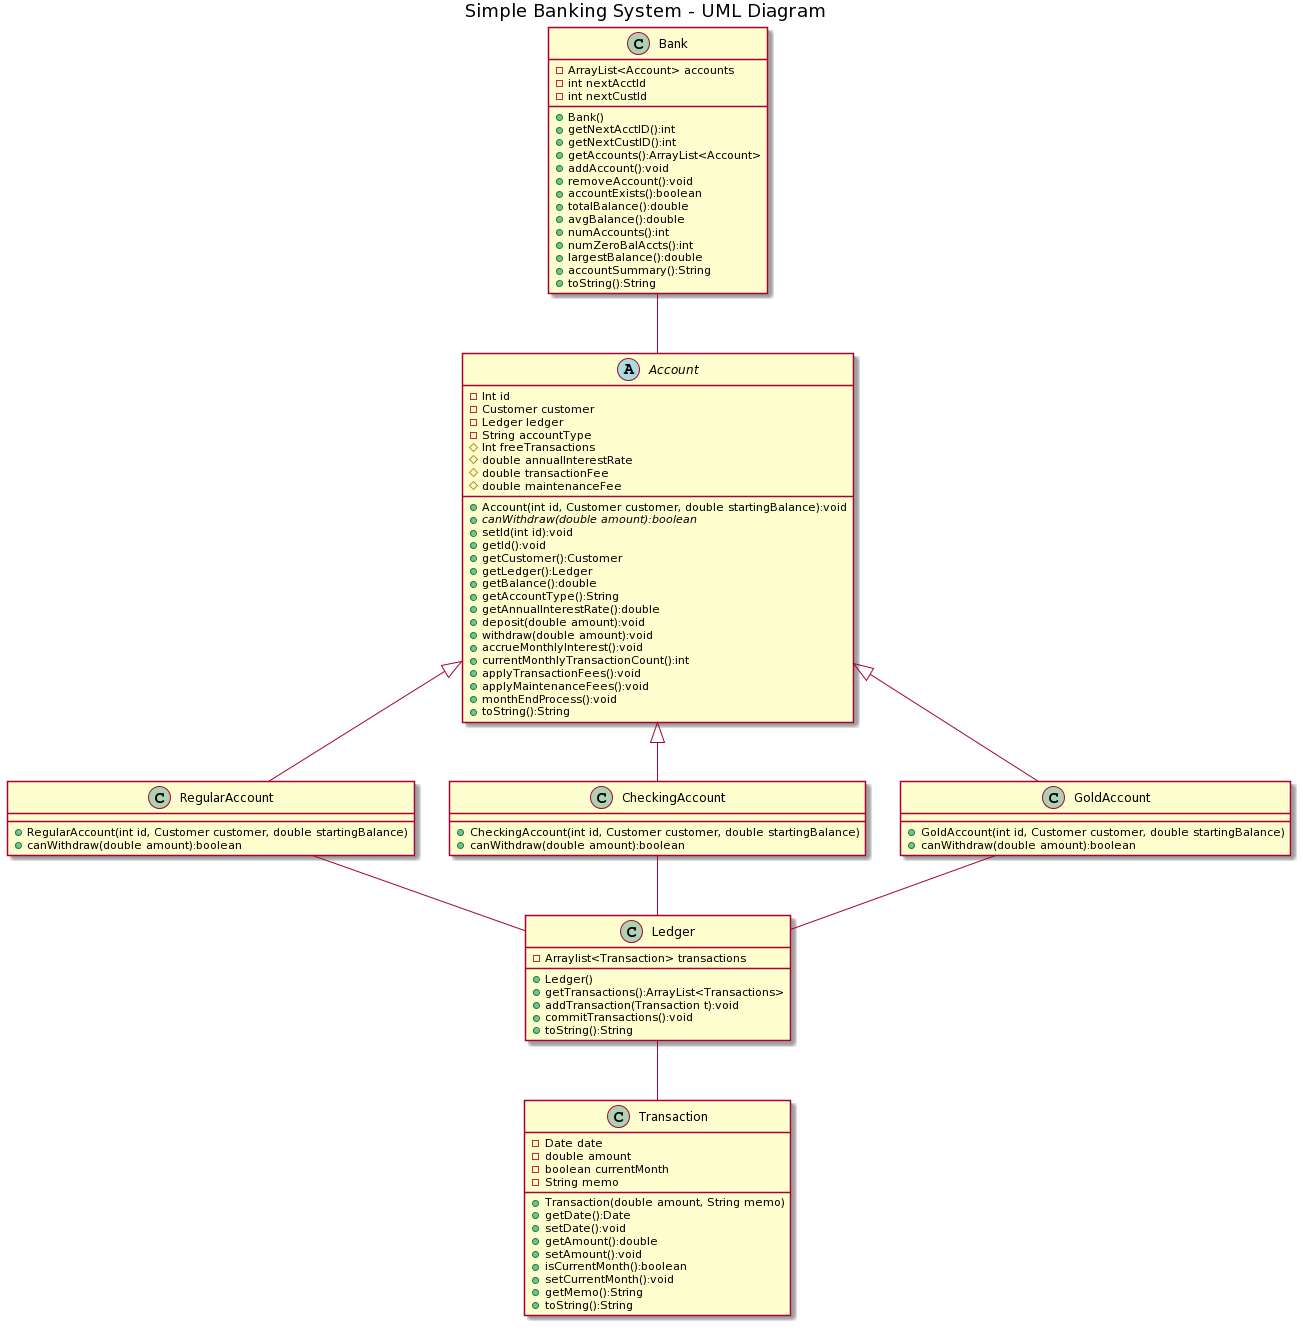

The diagram above was rendered by PlantUML. Its source (embedded in the PNG):
@startuml
title Simple Banking System - UML Diagram
 
abstract class Account {
  -Int id
  -Customer customer
  -Ledger ledger
  -String accountType
  #Int freeTransactions
  #double annualInterestRate
  #double transactionFee
  #double maintenanceFee
  +Account(int id, Customer customer, double startingBalance):void
  +{abstract} canWithdraw(double amount):boolean
  +setId(int id):void
  +getId():void
  +getCustomer():Customer
  +getLedger():Ledger
  +getBalance():double
  +getAccountType():String
  +getAnnualInterestRate():double
  +deposit(double amount):void
  +withdraw(double amount):void
  +accrueMonthlyInterest():void
  +currentMonthlyTransactionCount():int
  +applyTransactionFees():void
  +applyMaintenanceFees():void
  +monthEndProcess():void
  +toString():String
} 
 
class RegularAccount {
+RegularAccount(int id, Customer customer, double startingBalance)
+canWithdraw(double amount):boolean
}
class CheckingAccount{
+CheckingAccount(int id, Customer customer, double startingBalance)
+canWithdraw(double amount):boolean
}
class GoldAccount{
+GoldAccount(int id, Customer customer, double startingBalance)
+canWithdraw(double amount):boolean
}
 
Account <|-- RegularAccount
Account <|-- CheckingAccount
Account <|-- GoldAccount
Ledger -- Transaction
RegularAccount -- Ledger
CheckingAccount -- Ledger
GoldAccount -- Ledger
Bank -- Account
 
class Ledger{
    -Arraylist<Transaction> transactions
    +Ledger()
    +getTransactions():ArrayList<Transactions>
    +addTransaction(Transaction t):void
    +commitTransactions():void
    +toString():String
}
 
class Transaction{
    -Date date
    -double amount
    -boolean currentMonth
    -String memo
    +Transaction(double amount, String memo)
    +getDate():Date
    +setDate():void
    +getAmount():double
    +setAmount():void
    +isCurrentMonth():boolean
    +setCurrentMonth():void
    +getMemo():String
    +toString():String
}

class Bank{
    -ArrayList<Account> accounts
    -int nextAcctId
    -int nextCustId
    +Bank()
    +getNextAcctID():int
    +getNextCustID():int
    +getAccounts():ArrayList<Account>
    +addAccount():void
    +removeAccount():void
    +accountExists():boolean
    +totalBalance():double
    +avgBalance():double
    +numAccounts():int
    +numZeroBalAccts():int
    +largestBalance():double
    +accountSummary():String
    +toString():String
}
@enduml